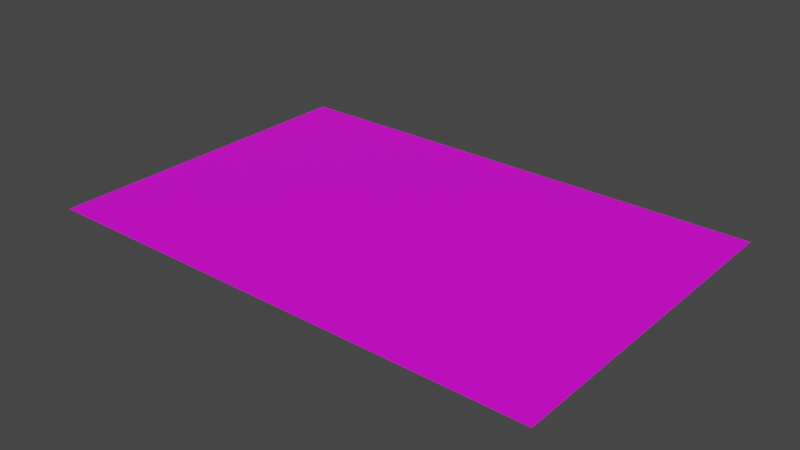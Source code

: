 # Source: playRug.blend  (saved by Blender 3.1.7; exported with 4.5.12 LTS)
import bpy
from mathutils import Matrix  # noqa: F401  (used for matrix-valued properties, if any)

bpy.ops.wm.read_factory_settings(use_empty=True)
scene = bpy.context.scene
scene.name = 'Scene'

# ---- collections
col_collection = bpy.data.collections.new('Collection'); scene.collection.children.link(col_collection)

# ---- images (referenced by path relative to the original .blend; pixels are not part of the script)
import os
ASSET_DIR = os.environ.get("B2B_ASSET_DIR", "")  # directory of the original .blend (textures are referenced by path, not embedded)
HERE = os.path.dirname(os.path.abspath(__file__))  # packed textures are extracted next to this script under _unpacked/

def load_image(name, relpath, width, height, colorspace="sRGB"):
    """Load a texture the original file referenced (path relative to the .blend, or extracted next to this script)."""
    p = next((c for c in (os.path.join(HERE, relpath), os.path.join(ASSET_DIR, relpath)) if relpath and os.path.exists(c)), "")
    if p:
        img = bpy.data.images.load(p, check_existing=True)
        img.name = name
    else:  # same state as the original file: an image datablock whose file is absent (Cycles renders it pink)
        img = bpy.data.images.new(name, width, height)
        img.source = "FILE"
        img.filepath = "//" + (relpath or name)
    img.colorspace_settings.name = colorspace
    return img
img_playrugtexture_jpg = load_image('playRugTexture.jpg', 'playRugTexture.jpg', 1024, 1024, 'sRGB')

# ---- materials (node trees are filled in below, after node groups)
mat_playrugmat = bpy.data.materials.new('playRugMat')
mat_playrugmat.use_transparent_shadow = False

# ---- material node trees
mat_playrugmat.use_nodes = True; mat_playrugmat.node_tree.nodes.clear()
_N = mat_playrugmat.node_tree.nodes; _L = mat_playrugmat.node_tree.links
n0 = _N.new('ShaderNodeBsdfPrincipled'); n0.name = 'Principled BSDF'; n0.location = (10, 300)
n0.distribution = 'GGX'
n0.subsurface_method = 'RANDOM_WALK_SKIN'
n0.inputs[3].default_value = 1.45
n0.inputs[27].default_value = (0.0, 0.0, 0.0, 1.0)
n0.inputs[28].default_value = 1.0
n1 = _N.new('ShaderNodeOutputMaterial'); n1.name = 'Material Output'; n1.location = (300, 300)
n2 = _N.new('ShaderNodeTexImage'); n2.name = 'Image Texture'; n2.location = (-280, 280)
n2.image = img_playrugtexture_jpg
_L.new(n0.outputs[0], n1.inputs[0])
_L.new(n2.outputs[0], n0.inputs[0])
n1.is_active_output = True

# ---- world
world_world = bpy.data.worlds.new('World'); scene.world = world_world
world_world.use_nodes = True; world_world.node_tree.nodes.clear()
_N = world_world.node_tree.nodes; _L = world_world.node_tree.links
n0 = _N.new('ShaderNodeOutputWorld'); n0.name = 'World Output'; n0.location = (300, 300)
n1 = _N.new('ShaderNodeBackground'); n1.name = 'Background'; n1.location = (10, 300)
n1.inputs[0].default_value = (0.05088, 0.05088, 0.05088, 1.0)
_L.new(n1.outputs[0], n0.inputs[0])
n0.is_active_output = True
world_world.color = (0.05088, 0.05088, 0.05088)
world_world.use_sun_shadow = False
world_world.sun_shadow_jitter_overblur = 0.0

# ---- meshes
me_plane = bpy.data.meshes.new('Plane')
me_plane.from_pydata([(-1.0, -1.0, 0.0), (1.0, -1.0, 0.0), (-1.0, 1.0, 0.0), (1.0, 1.0, 0.0)], [], [(0, 1, 3, 2)])
_uv = me_plane.uv_layers.new(name='UVMap')
_uv.uv.foreach_set('vector', [0.0, 0.0, 1.0, 0.0, 1.0, 1.0, 0.0, 1.0])
me_plane.materials.append(mat_playrugmat)
me_plane.use_remesh_fix_poles = True
me_plane.use_remesh_preserve_attributes = False
me_plane.update()

# ---- objects
ob_plane = bpy.data.objects.new('Plane', me_plane)

# ---- transforms, parenting, visibility, modifiers, constraints
ob_plane.location = (0.0, 0.0, 0.0)
ob_plane.scale = (3.0, 2.0, 1.0)

# ---- collection membership
col_collection.objects.link(ob_plane)

# ---- scene / render settings (as saved in the file)
scene.frame_start = 1; scene.frame_end = 250; scene.frame_set(1)
scene.render.engine = 'BLENDER_EEVEE_NEXT'
scene.cycles.sampling_pattern = 'TABULATED_SOBOL'
scene.cycles.use_light_tree = False
scene.view_settings.view_transform = 'Filmic'
bpy.context.view_layer.update()

# ---- added for rendering (the .blend has no active camera and no usable light): camera, sun
cam_auto = bpy.data.cameras.new('AutoCamera')
cam_auto.lens = 50.0
cam_auto.sensor_width = 36.0
cam_auto.clip_end = 1000.0
ob_auto_camera = bpy.data.objects.new('AutoCamera', cam_auto)
scene.collection.objects.link(ob_auto_camera)
ob_auto_camera.location = (6.67189, -8.00627, 5.33751)
ob_auto_camera.rotation_euler = (1.09748, -7.21219e-08, 0.694738)
scene.camera = ob_auto_camera
light_auto_sun = bpy.data.lights.new('AutoSun', 'SUN')
light_auto_sun.energy = 3.0
light_auto_sun.angle = 0.0523599
ob_auto_sun = bpy.data.objects.new('AutoSun', light_auto_sun)
scene.collection.objects.link(ob_auto_sun)
ob_auto_sun.rotation_euler = (0.872665, 0.174533, 0.523599)
bpy.context.view_layer.update()
